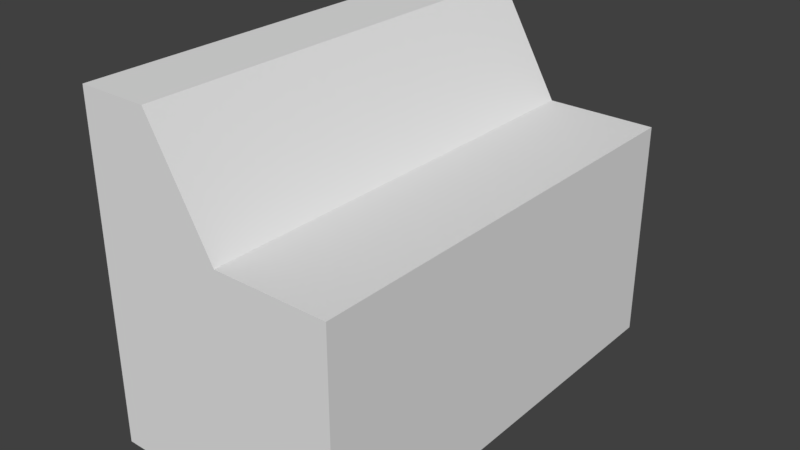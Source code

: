 # Source: terminal.blend  (saved by Blender 2.79.0; exported with 4.5.12 LTS)
import bpy
from mathutils import Matrix  # noqa: F401  (used for matrix-valued properties, if any)

bpy.ops.wm.read_factory_settings(use_empty=True)
scene = bpy.context.scene
scene.name = 'Scene'

# ---- collections
col_collection_1 = bpy.data.collections.new('Collection 1'); scene.collection.children.link(col_collection_1)

# ---- materials (node trees are filled in below, after node groups)
mat_material = bpy.data.materials.new('Material')
mat_material.alpha_threshold = 0.0
mat_material.use_transparent_shadow = False
mat_material.roughness = 0.5
mat_material.line_color = (0.0, 0.0, 0.0, 1.0)

# ---- material node trees

# ---- world
world_world = bpy.data.worlds.new('World'); scene.world = world_world
world_world.color = (0.05088, 0.05088, 0.05088)
world_world.use_sun_shadow = False
world_world.sun_shadow_jitter_overblur = 0.0
world_world.cycles.sampling_method = 'MANUAL'

# ---- meshes
me_cube = bpy.data.meshes.new('Cube')
me_cube.from_pydata([(1.0, 1.0, -1.0), (1.0, -1.0, -1.0), (-0.5771, -1.0, -1.0), (-0.5771, 1.0, -1.0), (1.0, 1.0, 1.0), (1.0, -1.0, 1.0), (-0.5771, -1.0, 2.001), (-0.5771, 1.0, 2.001), (1.788e-07, 1.0, -1.0), (0.0, -1.0, -1.0), (2.384e-07, 1.0, 1.0), (-5.364e-07, -1.0, 1.0), (-1.2, -1.0, -1.0), (-1.2, 1.0, -1.0), (-1.2, -1.0, 2.001), (-1.2, 1.0, 2.001)], [], [(8, 9, 2, 3), (10, 7, 6, 11), (0, 4, 5, 1), (9, 11, 6, 2), (2, 6, 14, 12), (10, 8, 3, 7), (4, 0, 8, 10), (1, 5, 11, 9), (4, 10, 11, 5), (0, 1, 9, 8), (12, 14, 15, 13), (6, 7, 15, 14), (7, 3, 13, 15), (3, 2, 12, 13)])
me_cube.materials.append(mat_material)
me_cube.use_remesh_preserve_volume = False
me_cube.use_remesh_preserve_attributes = False
me_cube.use_mirror_vertex_groups = False
me_cube.update()

# ---- objects
ob_cube = bpy.data.objects.new('Cube', me_cube)

# ---- transforms, parenting, visibility, modifiers, constraints
ob_cube.location = (0.0, 0.0, 0.0)
ob_cube.scale = (1.0, 2.015, 1.0)
ob_cube.lock_rotations_4d = False
ob_cube.empty_display_type = 'ARROWS'
ob_cube.lineart.crease_threshold = 0.0

# ---- collection membership
col_collection_1.objects.link(ob_cube)

# ---- scene / render settings (as saved in the file)
scene.frame_start = 1; scene.frame_end = 250; scene.frame_set(1)
scene.render.engine = 'BLENDER_EEVEE_NEXT'
scene.render.resolution_percentage = 50
scene.render.dither_intensity = 0.0
scene.cycles.use_denoising = False
scene.cycles.samples = 128
scene.cycles.sampling_pattern = 'TABULATED_SOBOL'
scene.cycles.use_adaptive_sampling = False
scene.cycles.use_light_tree = False
scene.cycles.blur_glossy = 0.0
scene.cycles.sample_clamp_indirect = 0.0
scene.view_settings.view_transform = 'Standard'
bpy.context.view_layer.update()

# ---- added for rendering (the .blend has no active camera and no usable light): camera, sun
cam_auto = bpy.data.cameras.new('AutoCamera')
cam_auto.lens = 50.0
cam_auto.sensor_width = 36.0
cam_auto.clip_end = 1000.0
ob_auto_camera = bpy.data.objects.new('AutoCamera', cam_auto)
scene.collection.objects.link(ob_auto_camera)
ob_auto_camera.location = (4.97455, -6.08966, 4.56027)
ob_auto_camera.rotation_euler = (1.09748, -7.21219e-08, 0.694738)
scene.camera = ob_auto_camera
light_auto_sun = bpy.data.lights.new('AutoSun', 'SUN')
light_auto_sun.energy = 3.0
light_auto_sun.angle = 0.0523599
ob_auto_sun = bpy.data.objects.new('AutoSun', light_auto_sun)
scene.collection.objects.link(ob_auto_sun)
ob_auto_sun.rotation_euler = (0.872665, 0.174533, 0.523599)
bpy.context.view_layer.update()
